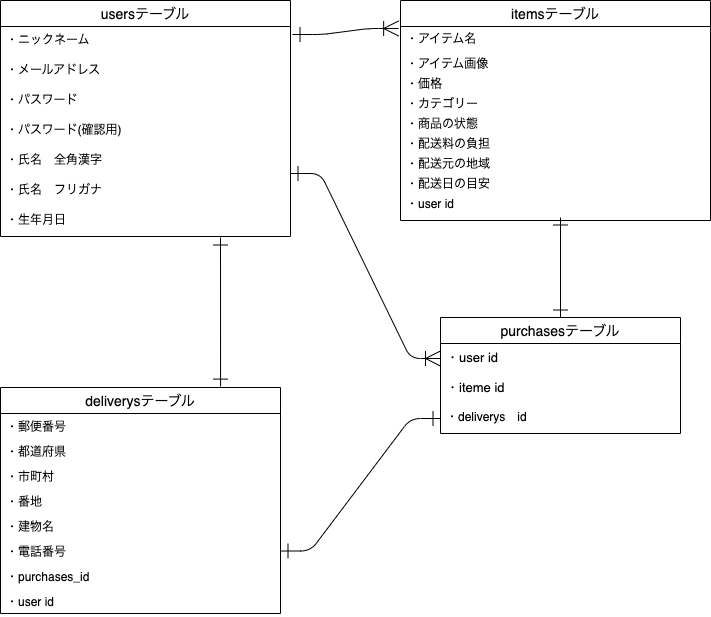

The diagram above was exported from draw.io. Its source (the exported page's mxGraphModel, read from the mxfile embedded in the PNG):
<mxGraphModel dx="857" dy="909" grid="1" gridSize="10" guides="1" tooltips="1" connect="1" arrows="1" fold="1" page="1" pageScale="1" pageWidth="827" pageHeight="1169" math="0" shadow="0">
  <root>
    <mxCell id="0" />
    <mxCell id="1" parent="0" />
    <mxCell id="2" value="itemsテーブル" style="swimlane;fontStyle=0;childLayout=stackLayout;horizontal=1;startSize=26;horizontalStack=0;resizeParent=1;resizeParentMax=0;resizeLast=0;collapsible=1;marginBottom=0;align=center;fontSize=14;" vertex="1" parent="1">
      <mxGeometry x="440" y="43" width="310" height="220" as="geometry" />
    </mxCell>
    <mxCell id="25" value="・アイテム名" style="text;strokeColor=none;fillColor=none;spacingLeft=4;spacingRight=4;overflow=hidden;rotatable=0;points=[[0,0.5],[1,0.5]];portConstraint=eastwest;fontSize=12;verticalAlign=middle;" vertex="1" parent="2">
      <mxGeometry y="26" width="310" height="24" as="geometry" />
    </mxCell>
    <mxCell id="26" value="・アイテム画像" style="text;strokeColor=none;fillColor=none;spacingLeft=4;spacingRight=4;overflow=hidden;rotatable=0;points=[[0,0.5],[1,0.5]];portConstraint=eastwest;fontSize=12;" vertex="1" parent="2">
      <mxGeometry y="50" width="310" height="20" as="geometry" />
    </mxCell>
    <mxCell id="27" value="・価格" style="text;strokeColor=none;fillColor=none;spacingLeft=4;spacingRight=4;overflow=hidden;rotatable=0;points=[[0,0.5],[1,0.5]];portConstraint=eastwest;fontSize=12;" vertex="1" parent="2">
      <mxGeometry y="70" width="310" height="20" as="geometry" />
    </mxCell>
    <mxCell id="28" value="・カテゴリー" style="text;strokeColor=none;fillColor=none;spacingLeft=4;spacingRight=4;overflow=hidden;rotatable=0;points=[[0,0.5],[1,0.5]];portConstraint=eastwest;fontSize=12;" vertex="1" parent="2">
      <mxGeometry y="90" width="310" height="20" as="geometry" />
    </mxCell>
    <mxCell id="29" value="・商品の状態" style="text;strokeColor=none;fillColor=none;spacingLeft=4;spacingRight=4;overflow=hidden;rotatable=0;points=[[0,0.5],[1,0.5]];portConstraint=eastwest;fontSize=12;" vertex="1" parent="2">
      <mxGeometry y="110" width="310" height="20" as="geometry" />
    </mxCell>
    <mxCell id="30" value="・配送料の負担" style="text;strokeColor=none;fillColor=none;spacingLeft=4;spacingRight=4;overflow=hidden;rotatable=0;points=[[0,0.5],[1,0.5]];portConstraint=eastwest;fontSize=12;" vertex="1" parent="2">
      <mxGeometry y="130" width="310" height="20" as="geometry" />
    </mxCell>
    <mxCell id="31" value="・配送元の地域" style="text;strokeColor=none;fillColor=none;spacingLeft=4;spacingRight=4;overflow=hidden;rotatable=0;points=[[0,0.5],[1,0.5]];portConstraint=eastwest;fontSize=12;" vertex="1" parent="2">
      <mxGeometry y="150" width="310" height="20" as="geometry" />
    </mxCell>
    <mxCell id="34" value="・配送日の目安" style="text;strokeColor=none;fillColor=none;spacingLeft=4;spacingRight=4;overflow=hidden;rotatable=0;points=[[0,0.5],[1,0.5]];portConstraint=eastwest;fontSize=12;" vertex="1" parent="2">
      <mxGeometry y="170" width="310" height="20" as="geometry" />
    </mxCell>
    <mxCell id="33" value="・user id" style="text;strokeColor=none;fillColor=none;spacingLeft=4;spacingRight=4;overflow=hidden;rotatable=0;points=[[0,0.5],[1,0.5]];portConstraint=eastwest;fontSize=12;" vertex="1" parent="2">
      <mxGeometry y="190" width="310" height="30" as="geometry" />
    </mxCell>
    <mxCell id="6" value="purchasesテーブル" style="swimlane;fontStyle=0;childLayout=stackLayout;horizontal=1;startSize=26;horizontalStack=0;resizeParent=1;resizeParentMax=0;resizeLast=0;collapsible=1;marginBottom=0;align=center;fontSize=14;" vertex="1" parent="1">
      <mxGeometry x="480" y="360" width="240" height="116" as="geometry" />
    </mxCell>
    <mxCell id="7" value="・user id" style="text;strokeColor=none;fillColor=none;spacingLeft=4;spacingRight=4;overflow=hidden;rotatable=0;points=[[0,0.5],[1,0.5]];portConstraint=eastwest;fontSize=13;" vertex="1" parent="6">
      <mxGeometry y="26" width="240" height="30" as="geometry" />
    </mxCell>
    <mxCell id="8" value="・iteme id" style="text;strokeColor=none;fillColor=none;spacingLeft=4;spacingRight=4;overflow=hidden;rotatable=0;points=[[0,0.5],[1,0.5]];portConstraint=eastwest;fontSize=13;" vertex="1" parent="6">
      <mxGeometry y="56" width="240" height="30" as="geometry" />
    </mxCell>
    <mxCell id="9" value="・deliverys　id" style="text;strokeColor=none;fillColor=none;spacingLeft=4;spacingRight=4;overflow=hidden;rotatable=0;points=[[0,0.5],[1,0.5]];portConstraint=eastwest;fontSize=12;" vertex="1" parent="6">
      <mxGeometry y="86" width="240" height="30" as="geometry" />
    </mxCell>
    <mxCell id="10" value="deliverysテーブル" style="swimlane;fontStyle=0;childLayout=stackLayout;horizontal=1;startSize=26;horizontalStack=0;resizeParent=1;resizeParentMax=0;resizeLast=0;collapsible=1;marginBottom=0;align=center;fontSize=14;" vertex="1" parent="1">
      <mxGeometry x="40" y="430" width="280" height="226" as="geometry" />
    </mxCell>
    <mxCell id="11" value="・郵便番号" style="text;strokeColor=none;fillColor=none;spacingLeft=4;spacingRight=4;overflow=hidden;rotatable=0;points=[[0,0.5],[1,0.5]];portConstraint=eastwest;fontSize=12;" vertex="1" parent="10">
      <mxGeometry y="26" width="280" height="25" as="geometry" />
    </mxCell>
    <mxCell id="41" value="・都道府県" style="text;strokeColor=none;fillColor=none;spacingLeft=4;spacingRight=4;overflow=hidden;rotatable=0;points=[[0,0.5],[1,0.5]];portConstraint=eastwest;fontSize=12;" vertex="1" parent="10">
      <mxGeometry y="51" width="280" height="25" as="geometry" />
    </mxCell>
    <mxCell id="40" value="・市町村" style="text;strokeColor=none;fillColor=none;spacingLeft=4;spacingRight=4;overflow=hidden;rotatable=0;points=[[0,0.5],[1,0.5]];portConstraint=eastwest;fontSize=12;" vertex="1" parent="10">
      <mxGeometry y="76" width="280" height="25" as="geometry" />
    </mxCell>
    <mxCell id="39" value="・番地" style="text;strokeColor=none;fillColor=none;spacingLeft=4;spacingRight=4;overflow=hidden;rotatable=0;points=[[0,0.5],[1,0.5]];portConstraint=eastwest;fontSize=12;" vertex="1" parent="10">
      <mxGeometry y="101" width="280" height="25" as="geometry" />
    </mxCell>
    <mxCell id="38" value="・建物名" style="text;strokeColor=none;fillColor=none;spacingLeft=4;spacingRight=4;overflow=hidden;rotatable=0;points=[[0,0.5],[1,0.5]];portConstraint=eastwest;fontSize=12;" vertex="1" parent="10">
      <mxGeometry y="126" width="280" height="25" as="geometry" />
    </mxCell>
    <mxCell id="37" value="・電話番号" style="text;strokeColor=none;fillColor=none;spacingLeft=4;spacingRight=4;overflow=hidden;rotatable=0;points=[[0,0.5],[1,0.5]];portConstraint=eastwest;fontSize=12;" vertex="1" parent="10">
      <mxGeometry y="151" width="280" height="25" as="geometry" />
    </mxCell>
    <mxCell id="36" value="・purchases_id" style="text;strokeColor=none;fillColor=none;spacingLeft=4;spacingRight=4;overflow=hidden;rotatable=0;points=[[0,0.5],[1,0.5]];portConstraint=eastwest;fontSize=12;" vertex="1" parent="10">
      <mxGeometry y="176" width="280" height="25" as="geometry" />
    </mxCell>
    <mxCell id="42" value="・user id" style="text;strokeColor=none;fillColor=none;spacingLeft=4;spacingRight=4;overflow=hidden;rotatable=0;points=[[0,0.5],[1,0.5]];portConstraint=eastwest;fontSize=12;" vertex="1" parent="10">
      <mxGeometry y="201" width="280" height="25" as="geometry" />
    </mxCell>
    <mxCell id="14" value="usersテーブル" style="swimlane;fontStyle=0;childLayout=stackLayout;horizontal=1;startSize=26;horizontalStack=0;resizeParent=1;resizeParentMax=0;resizeLast=0;collapsible=1;marginBottom=0;align=center;fontSize=14;" vertex="1" parent="1">
      <mxGeometry x="40" y="43" width="290" height="236" as="geometry" />
    </mxCell>
    <mxCell id="15" value="・ニックネーム" style="text;strokeColor=none;fillColor=none;spacingLeft=4;spacingRight=4;overflow=hidden;rotatable=0;points=[[0,0.5],[1,0.5]];portConstraint=eastwest;fontSize=12;" vertex="1" parent="14">
      <mxGeometry y="26" width="290" height="30" as="geometry" />
    </mxCell>
    <mxCell id="16" value="・メールアドレス" style="text;strokeColor=none;fillColor=none;spacingLeft=4;spacingRight=4;overflow=hidden;rotatable=0;points=[[0,0.5],[1,0.5]];portConstraint=eastwest;fontSize=12;" vertex="1" parent="14">
      <mxGeometry y="56" width="290" height="30" as="geometry" />
    </mxCell>
    <mxCell id="17" value="・パスワード" style="text;strokeColor=none;fillColor=none;spacingLeft=4;spacingRight=4;overflow=hidden;rotatable=0;points=[[0,0.5],[1,0.5]];portConstraint=eastwest;fontSize=12;verticalAlign=top;" vertex="1" parent="14">
      <mxGeometry y="86" width="290" height="30" as="geometry" />
    </mxCell>
    <mxCell id="18" value="・パスワード(確認用)" style="text;strokeColor=none;fillColor=none;spacingLeft=4;spacingRight=4;overflow=hidden;rotatable=0;points=[[0,0.5],[1,0.5]];portConstraint=eastwest;fontSize=12;verticalAlign=top;" vertex="1" parent="14">
      <mxGeometry y="116" width="290" height="30" as="geometry" />
    </mxCell>
    <mxCell id="19" value="・氏名　全角漢字" style="text;strokeColor=none;fillColor=none;spacingLeft=4;spacingRight=4;overflow=hidden;rotatable=0;points=[[0,0.5],[1,0.5]];portConstraint=eastwest;fontSize=12;verticalAlign=top;" vertex="1" parent="14">
      <mxGeometry y="146" width="290" height="30" as="geometry" />
    </mxCell>
    <mxCell id="20" value="・氏名　フリガナ" style="text;strokeColor=none;fillColor=none;spacingLeft=4;spacingRight=4;overflow=hidden;rotatable=0;points=[[0,0.5],[1,0.5]];portConstraint=eastwest;fontSize=12;verticalAlign=top;" vertex="1" parent="14">
      <mxGeometry y="176" width="290" height="30" as="geometry" />
    </mxCell>
    <mxCell id="21" value="・生年月日" style="text;strokeColor=none;fillColor=none;spacingLeft=4;spacingRight=4;overflow=hidden;rotatable=0;points=[[0,0.5],[1,0.5]];portConstraint=eastwest;fontSize=12;verticalAlign=top;" vertex="1" parent="14">
      <mxGeometry y="206" width="290" height="30" as="geometry" />
    </mxCell>
    <mxCell id="44" value="" style="edgeStyle=entityRelationEdgeStyle;fontSize=12;html=1;endArrow=ERoneToMany;endFill=0;exitX=1.007;exitY=0.267;exitDx=0;exitDy=0;startArrow=ERone;startFill=0;exitPerimeter=0;strokeWidth=1;jumpSize=11;entryX=-0.006;entryY=0.083;entryDx=0;entryDy=0;entryPerimeter=0;endSize=13;startSize=13;" edge="1" parent="1" source="15" target="25">
      <mxGeometry width="100" height="100" relative="1" as="geometry">
        <mxPoint x="290" y="340" as="sourcePoint" />
        <mxPoint x="410" y="90" as="targetPoint" />
      </mxGeometry>
    </mxCell>
    <mxCell id="45" value="" style="edgeStyle=entityRelationEdgeStyle;fontSize=12;html=1;endArrow=ERoneToMany;endFill=0;exitX=1.007;exitY=0.267;exitDx=0;exitDy=0;startArrow=ERone;startFill=0;exitPerimeter=0;strokeWidth=1;jumpSize=11;entryX=0;entryY=0.5;entryDx=0;entryDy=0;endSize=13;startSize=13;" edge="1" parent="1" target="7">
      <mxGeometry width="100" height="100" relative="1" as="geometry">
        <mxPoint x="330" y="216.01999999999998" as="sourcePoint" />
        <mxPoint x="436.1100000000001" y="210.00199999999995" as="targetPoint" />
      </mxGeometry>
    </mxCell>
    <mxCell id="47" value="" style="endArrow=ERone;html=1;rounded=0;strokeWidth=1;fontSize=13;startSize=13;endSize=13;jumpSize=11;entryX=0.786;entryY=-0.004;entryDx=0;entryDy=0;entryPerimeter=0;startArrow=ERone;startFill=0;endFill=0;" edge="1" parent="1" target="10">
      <mxGeometry relative="1" as="geometry">
        <mxPoint x="260" y="280" as="sourcePoint" />
        <mxPoint x="420" y="290" as="targetPoint" />
      </mxGeometry>
    </mxCell>
    <mxCell id="48" value="" style="endArrow=ERone;html=1;rounded=0;strokeWidth=1;fontSize=13;startSize=13;endSize=13;jumpSize=11;entryX=0.5;entryY=0;entryDx=0;entryDy=0;startArrow=ERone;startFill=0;endFill=0;" edge="1" parent="1" target="6">
      <mxGeometry relative="1" as="geometry">
        <mxPoint x="600" y="260" as="sourcePoint" />
        <mxPoint x="594.58" y="409.096" as="targetPoint" />
      </mxGeometry>
    </mxCell>
    <mxCell id="49" value="" style="edgeStyle=entityRelationEdgeStyle;fontSize=12;html=1;endArrow=ERone;strokeWidth=1;startSize=13;endSize=13;jumpSize=11;entryX=0;entryY=0.5;entryDx=0;entryDy=0;exitX=1;exitY=0.5;exitDx=0;exitDy=0;endFill=0;startArrow=ERone;startFill=0;" edge="1" parent="1" source="37" target="9">
      <mxGeometry width="100" height="100" relative="1" as="geometry">
        <mxPoint x="430" y="450" as="sourcePoint" />
        <mxPoint x="530" y="350" as="targetPoint" />
      </mxGeometry>
    </mxCell>
  </root>
</mxGraphModel>